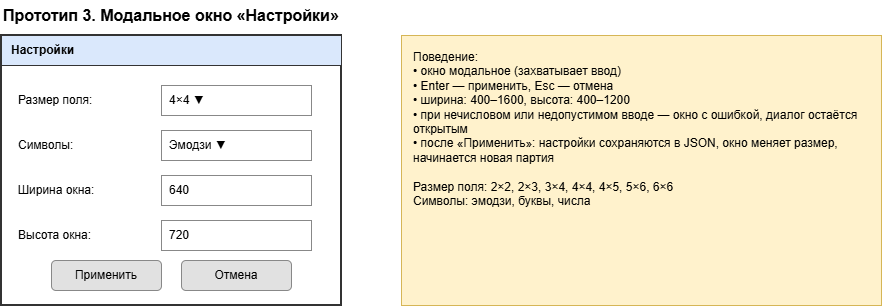

The diagram above was exported from draw.io. Its source (the exported page's mxGraphModel, read from the mxfile embedded in the PNG):
<mxGraphModel dx="1022" dy="564" grid="1" gridSize="10" guides="1" tooltips="1" connect="1" arrows="1" fold="1" page="1" pageScale="1" pageWidth="1000" pageHeight="500" math="0" shadow="0">
  <root>
    <mxCell id="0" />
    <mxCell id="1" parent="0" />
    <mxCell id="c2" parent="1" style="html=1;whiteSpace=wrap;strokeColor=none;fillColor=none;fontSize=16;fontStyle=1;align=left;" value="Прототип 3. Модальное окно «Настройки»" vertex="1">
      <mxGeometry height="30" width="700" x="40" y="5" as="geometry" />
    </mxCell>
    <mxCell id="c3" parent="1" style="html=1;whiteSpace=wrap;fillColor=#ffffff;strokeColor=#333333;strokeWidth=2;" value="" vertex="1">
      <mxGeometry height="270" width="340" x="40" y="40" as="geometry" />
    </mxCell>
    <mxCell id="c4" parent="1" style="html=1;whiteSpace=wrap;fillColor=#dae8fc;strokeColor=#333333;fontStyle=1;align=left;spacingLeft=8;" value="Настройки" vertex="1">
      <mxGeometry height="30" width="340" x="40" y="40" as="geometry" />
    </mxCell>
    <mxCell id="c5" parent="1" style="html=1;whiteSpace=wrap;strokeColor=none;fillColor=none;align=left;" value="Размер поля:" vertex="1">
      <mxGeometry height="30" width="140" x="55" y="90" as="geometry" />
    </mxCell>
    <mxCell id="c6" parent="1" style="html=1;whiteSpace=wrap;fillColor=#ffffff;strokeColor=#888888;align=left;spacingLeft=6;" value="4×4  ▼" vertex="1">
      <mxGeometry height="30" width="150" x="200" y="90" as="geometry" />
    </mxCell>
    <mxCell id="c7" parent="1" style="html=1;whiteSpace=wrap;strokeColor=none;fillColor=none;align=left;" value="Символы:" vertex="1">
      <mxGeometry height="30" width="140" x="55" y="135" as="geometry" />
    </mxCell>
    <mxCell id="c8" parent="1" style="html=1;whiteSpace=wrap;fillColor=#ffffff;strokeColor=#888888;align=left;spacingLeft=6;" value="Эмодзи  ▼" vertex="1">
      <mxGeometry height="30" width="150" x="200" y="135" as="geometry" />
    </mxCell>
    <mxCell id="c9" parent="1" style="html=1;whiteSpace=wrap;strokeColor=none;fillColor=none;align=left;" value="Ширина окна:" vertex="1">
      <mxGeometry height="30" width="140" x="55" y="180" as="geometry" />
    </mxCell>
    <mxCell id="c10" parent="1" style="html=1;whiteSpace=wrap;fillColor=#ffffff;strokeColor=#888888;align=left;spacingLeft=6;" value="640" vertex="1">
      <mxGeometry height="30" width="150" x="200" y="180" as="geometry" />
    </mxCell>
    <mxCell id="c11" parent="1" style="html=1;whiteSpace=wrap;strokeColor=none;fillColor=none;align=left;" value="Высота окна:" vertex="1">
      <mxGeometry height="30" width="140" x="55" y="225" as="geometry" />
    </mxCell>
    <mxCell id="c12" parent="1" style="html=1;whiteSpace=wrap;fillColor=#ffffff;strokeColor=#888888;align=left;spacingLeft=6;" value="720" vertex="1">
      <mxGeometry height="30" width="150" x="200" y="225" as="geometry" />
    </mxCell>
    <mxCell id="c13" parent="1" style="html=1;whiteSpace=wrap;fillColor=#e1e1e1;strokeColor=#888888;rounded=1;" value="Применить" vertex="1">
      <mxGeometry height="30" width="110" x="90" y="265" as="geometry" />
    </mxCell>
    <mxCell id="c14" parent="1" style="html=1;whiteSpace=wrap;fillColor=#e1e1e1;strokeColor=#888888;rounded=1;" value="Отмена" vertex="1">
      <mxGeometry height="30" width="110" x="220" y="265" as="geometry" />
    </mxCell>
    <mxCell id="c15" parent="1" style="html=1;whiteSpace=wrap;align=left;spacingLeft=10;verticalAlign=top;spacingTop=8;fillColor=#fff2cc;strokeColor=#d6b656;" value="Поведение:&lt;br&gt;• окно модальное (захватывает ввод)&lt;br&gt;• Enter — применить, Esc — отмена&lt;br&gt;• ширина: 400–1600, высота: 400–1200&lt;br&gt;• при нечисловом или недопустимом вводе — окно с ошибкой, диалог остаётся открытым&lt;br&gt;• после «Применить»: настройки сохраняются в JSON, окно меняет размер, начинается новая партия&lt;br&gt;&lt;br&gt;Размер поля: 2×2, 2×3, 3×4, 4×4, 4×5, 5×6, 6×6&lt;br&gt;Символы: эмодзи, буквы, числа" vertex="1">
      <mxGeometry height="270" width="480" x="440" y="40" as="geometry" />
    </mxCell>
  </root>
</mxGraphModel>